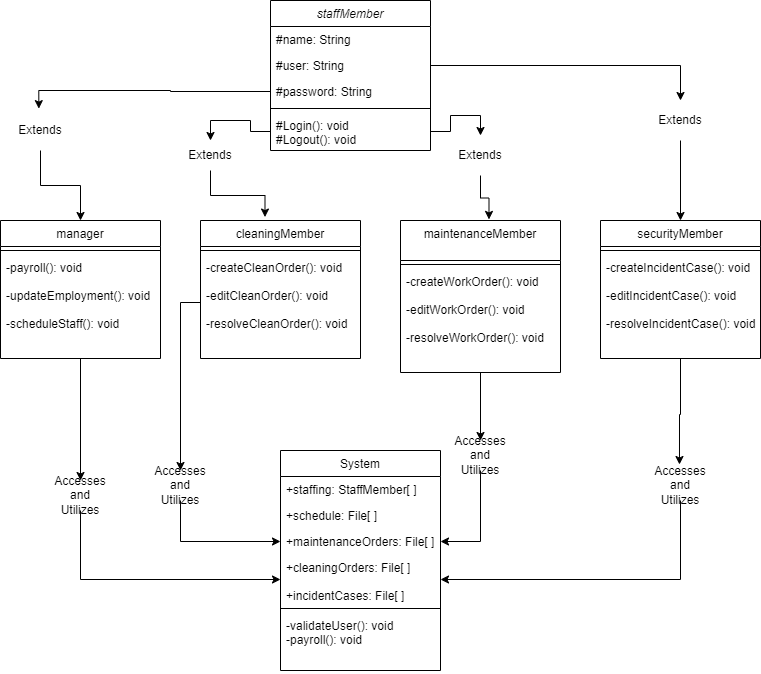

The diagram above was exported from draw.io. Its source (the exported page's mxGraphModel, read from the mxfile embedded in the PNG):
<mxGraphModel dx="1014" dy="678" grid="1" gridSize="10" guides="1" tooltips="1" connect="1" arrows="1" fold="1" page="1" pageScale="1" pageWidth="827" pageHeight="1169" math="0" shadow="0">
  <root>
    <mxCell id="WIyWlLk6GJQsqaUBKTNV-0" />
    <mxCell id="WIyWlLk6GJQsqaUBKTNV-1" parent="WIyWlLk6GJQsqaUBKTNV-0" />
    <mxCell id="zkfFHV4jXpPFQw0GAbJ--0" value="staffMember" style="swimlane;fontStyle=2;align=center;verticalAlign=top;childLayout=stackLayout;horizontal=1;startSize=26;horizontalStack=0;resizeParent=1;resizeLast=0;collapsible=1;marginBottom=0;rounded=0;shadow=0;strokeWidth=1;" parent="WIyWlLk6GJQsqaUBKTNV-1" vertex="1">
      <mxGeometry x="290" y="20" width="160" height="150" as="geometry">
        <mxRectangle x="230" y="140" width="160" height="26" as="alternateBounds" />
      </mxGeometry>
    </mxCell>
    <mxCell id="zkfFHV4jXpPFQw0GAbJ--1" value="#name: String" style="text;align=left;verticalAlign=top;spacingLeft=4;spacingRight=4;overflow=hidden;rotatable=0;points=[[0,0.5],[1,0.5]];portConstraint=eastwest;" parent="zkfFHV4jXpPFQw0GAbJ--0" vertex="1">
      <mxGeometry y="26" width="160" height="26" as="geometry" />
    </mxCell>
    <mxCell id="zkfFHV4jXpPFQw0GAbJ--2" value="#user: String" style="text;align=left;verticalAlign=top;spacingLeft=4;spacingRight=4;overflow=hidden;rotatable=0;points=[[0,0.5],[1,0.5]];portConstraint=eastwest;rounded=0;shadow=0;html=0;" parent="zkfFHV4jXpPFQw0GAbJ--0" vertex="1">
      <mxGeometry y="52" width="160" height="26" as="geometry" />
    </mxCell>
    <mxCell id="zkfFHV4jXpPFQw0GAbJ--3" value="#password: String" style="text;align=left;verticalAlign=top;spacingLeft=4;spacingRight=4;overflow=hidden;rotatable=0;points=[[0,0.5],[1,0.5]];portConstraint=eastwest;rounded=0;shadow=0;html=0;" parent="zkfFHV4jXpPFQw0GAbJ--0" vertex="1">
      <mxGeometry y="78" width="160" height="26" as="geometry" />
    </mxCell>
    <mxCell id="zkfFHV4jXpPFQw0GAbJ--4" value="" style="line;html=1;strokeWidth=1;align=left;verticalAlign=middle;spacingTop=-1;spacingLeft=3;spacingRight=3;rotatable=0;labelPosition=right;points=[];portConstraint=eastwest;" parent="zkfFHV4jXpPFQw0GAbJ--0" vertex="1">
      <mxGeometry y="104" width="160" height="8" as="geometry" />
    </mxCell>
    <mxCell id="zkfFHV4jXpPFQw0GAbJ--5" value="#Login(): void&#10;#Logout(): void" style="text;align=left;verticalAlign=top;spacingLeft=4;spacingRight=4;overflow=hidden;rotatable=0;points=[[0,0.5],[1,0.5]];portConstraint=eastwest;" parent="zkfFHV4jXpPFQw0GAbJ--0" vertex="1">
      <mxGeometry y="112" width="160" height="38" as="geometry" />
    </mxCell>
    <mxCell id="0Le64Q-LRbQnhcTPcUt2-23" style="edgeStyle=orthogonalEdgeStyle;rounded=0;orthogonalLoop=1;jettySize=auto;html=1;exitX=0.5;exitY=1;exitDx=0;exitDy=0;entryX=0.5;entryY=0;entryDx=0;entryDy=0;" parent="WIyWlLk6GJQsqaUBKTNV-1" source="zkfFHV4jXpPFQw0GAbJ--6" target="0Le64Q-LRbQnhcTPcUt2-40" edge="1">
      <mxGeometry relative="1" as="geometry" />
    </mxCell>
    <mxCell id="zkfFHV4jXpPFQw0GAbJ--6" value="manager" style="swimlane;fontStyle=0;align=center;verticalAlign=top;childLayout=stackLayout;horizontal=1;startSize=26;horizontalStack=0;resizeParent=1;resizeLast=0;collapsible=1;marginBottom=0;rounded=0;shadow=0;strokeWidth=1;" parent="WIyWlLk6GJQsqaUBKTNV-1" vertex="1">
      <mxGeometry x="20" y="240" width="160" height="138" as="geometry">
        <mxRectangle x="130" y="380" width="160" height="26" as="alternateBounds" />
      </mxGeometry>
    </mxCell>
    <mxCell id="zkfFHV4jXpPFQw0GAbJ--9" value="" style="line;html=1;strokeWidth=1;align=left;verticalAlign=middle;spacingTop=-1;spacingLeft=3;spacingRight=3;rotatable=0;labelPosition=right;points=[];portConstraint=eastwest;" parent="zkfFHV4jXpPFQw0GAbJ--6" vertex="1">
      <mxGeometry y="26" width="160" height="8" as="geometry" />
    </mxCell>
    <mxCell id="zkfFHV4jXpPFQw0GAbJ--11" value="-payroll(): void&#10;&#10;-updateEmployment(): void&#10;&#10;-scheduleStaff(): void" style="text;align=left;verticalAlign=top;spacingLeft=4;spacingRight=4;overflow=hidden;rotatable=0;points=[[0,0.5],[1,0.5]];portConstraint=eastwest;" parent="zkfFHV4jXpPFQw0GAbJ--6" vertex="1">
      <mxGeometry y="34" width="160" height="86" as="geometry" />
    </mxCell>
    <mxCell id="zkfFHV4jXpPFQw0GAbJ--17" value="System" style="swimlane;fontStyle=0;align=center;verticalAlign=top;childLayout=stackLayout;horizontal=1;startSize=26;horizontalStack=0;resizeParent=1;resizeLast=0;collapsible=1;marginBottom=0;rounded=0;shadow=0;strokeWidth=1;" parent="WIyWlLk6GJQsqaUBKTNV-1" vertex="1">
      <mxGeometry x="300" y="470" width="160" height="220" as="geometry">
        <mxRectangle x="550" y="140" width="160" height="26" as="alternateBounds" />
      </mxGeometry>
    </mxCell>
    <mxCell id="zkfFHV4jXpPFQw0GAbJ--19" value="+staffing: StaffMember[ ]" style="text;align=left;verticalAlign=top;spacingLeft=4;spacingRight=4;overflow=hidden;rotatable=0;points=[[0,0.5],[1,0.5]];portConstraint=eastwest;rounded=0;shadow=0;html=0;" parent="zkfFHV4jXpPFQw0GAbJ--17" vertex="1">
      <mxGeometry y="26" width="160" height="26" as="geometry" />
    </mxCell>
    <mxCell id="zkfFHV4jXpPFQw0GAbJ--20" value="+schedule: File[ ]" style="text;align=left;verticalAlign=top;spacingLeft=4;spacingRight=4;overflow=hidden;rotatable=0;points=[[0,0.5],[1,0.5]];portConstraint=eastwest;rounded=0;shadow=0;html=0;" parent="zkfFHV4jXpPFQw0GAbJ--17" vertex="1">
      <mxGeometry y="52" width="160" height="26" as="geometry" />
    </mxCell>
    <mxCell id="zkfFHV4jXpPFQw0GAbJ--21" value="+maintenanceOrders: File[ ]" style="text;align=left;verticalAlign=top;spacingLeft=4;spacingRight=4;overflow=hidden;rotatable=0;points=[[0,0.5],[1,0.5]];portConstraint=eastwest;rounded=0;shadow=0;html=0;" parent="zkfFHV4jXpPFQw0GAbJ--17" vertex="1">
      <mxGeometry y="78" width="160" height="26" as="geometry" />
    </mxCell>
    <mxCell id="zkfFHV4jXpPFQw0GAbJ--22" value="+cleaningOrders: File[ ]&#10;&#10;+incidentCases: File[ ]" style="text;align=left;verticalAlign=top;spacingLeft=4;spacingRight=4;overflow=hidden;rotatable=0;points=[[0,0.5],[1,0.5]];portConstraint=eastwest;rounded=0;shadow=0;html=0;" parent="zkfFHV4jXpPFQw0GAbJ--17" vertex="1">
      <mxGeometry y="104" width="160" height="50" as="geometry" />
    </mxCell>
    <mxCell id="zkfFHV4jXpPFQw0GAbJ--23" value="" style="line;html=1;strokeWidth=1;align=left;verticalAlign=middle;spacingTop=-1;spacingLeft=3;spacingRight=3;rotatable=0;labelPosition=right;points=[];portConstraint=eastwest;" parent="zkfFHV4jXpPFQw0GAbJ--17" vertex="1">
      <mxGeometry y="154" width="160" height="8" as="geometry" />
    </mxCell>
    <mxCell id="zkfFHV4jXpPFQw0GAbJ--24" value="-validateUser(): void&#10;-payroll(): void" style="text;align=left;verticalAlign=top;spacingLeft=4;spacingRight=4;overflow=hidden;rotatable=0;points=[[0,0.5],[1,0.5]];portConstraint=eastwest;" parent="zkfFHV4jXpPFQw0GAbJ--17" vertex="1">
      <mxGeometry y="162" width="160" height="58" as="geometry" />
    </mxCell>
    <mxCell id="0Le64Q-LRbQnhcTPcUt2-0" value="cleaningMember" style="swimlane;fontStyle=0;align=center;verticalAlign=top;childLayout=stackLayout;horizontal=1;startSize=26;horizontalStack=0;resizeParent=1;resizeLast=0;collapsible=1;marginBottom=0;rounded=0;shadow=0;strokeWidth=1;" parent="WIyWlLk6GJQsqaUBKTNV-1" vertex="1">
      <mxGeometry x="220" y="240" width="160" height="138" as="geometry">
        <mxRectangle x="130" y="380" width="160" height="26" as="alternateBounds" />
      </mxGeometry>
    </mxCell>
    <mxCell id="0Le64Q-LRbQnhcTPcUt2-3" value="" style="line;html=1;strokeWidth=1;align=left;verticalAlign=middle;spacingTop=-1;spacingLeft=3;spacingRight=3;rotatable=0;labelPosition=right;points=[];portConstraint=eastwest;" parent="0Le64Q-LRbQnhcTPcUt2-0" vertex="1">
      <mxGeometry y="26" width="160" height="8" as="geometry" />
    </mxCell>
    <mxCell id="0Le64Q-LRbQnhcTPcUt2-5" value="-createCleanOrder(): void&#10;&#10;-editCleanOrder(): void&#10;&#10;-resolveCleanOrder(): void" style="text;align=left;verticalAlign=top;spacingLeft=4;spacingRight=4;overflow=hidden;rotatable=0;points=[[0,0.5],[1,0.5]];portConstraint=eastwest;" parent="0Le64Q-LRbQnhcTPcUt2-0" vertex="1">
      <mxGeometry y="34" width="160" height="96" as="geometry" />
    </mxCell>
    <mxCell id="0Le64Q-LRbQnhcTPcUt2-25" style="edgeStyle=orthogonalEdgeStyle;rounded=0;orthogonalLoop=1;jettySize=auto;html=1;exitX=0.5;exitY=1;exitDx=0;exitDy=0;entryX=0.5;entryY=0;entryDx=0;entryDy=0;" parent="WIyWlLk6GJQsqaUBKTNV-1" source="0Le64Q-LRbQnhcTPcUt2-6" target="0Le64Q-LRbQnhcTPcUt2-42" edge="1">
      <mxGeometry relative="1" as="geometry" />
    </mxCell>
    <mxCell id="0Le64Q-LRbQnhcTPcUt2-6" value="maintenanceMember" style="swimlane;fontStyle=0;align=center;verticalAlign=top;childLayout=stackLayout;horizontal=1;startSize=40;horizontalStack=0;resizeParent=1;resizeLast=0;collapsible=1;marginBottom=0;rounded=0;shadow=0;strokeWidth=1;" parent="WIyWlLk6GJQsqaUBKTNV-1" vertex="1">
      <mxGeometry x="420" y="240" width="160" height="152" as="geometry">
        <mxRectangle x="130" y="380" width="160" height="26" as="alternateBounds" />
      </mxGeometry>
    </mxCell>
    <mxCell id="0Le64Q-LRbQnhcTPcUt2-9" value="" style="line;html=1;strokeWidth=1;align=left;verticalAlign=middle;spacingTop=-1;spacingLeft=3;spacingRight=3;rotatable=0;labelPosition=right;points=[];portConstraint=eastwest;" parent="0Le64Q-LRbQnhcTPcUt2-6" vertex="1">
      <mxGeometry y="40" width="160" height="8" as="geometry" />
    </mxCell>
    <mxCell id="0Le64Q-LRbQnhcTPcUt2-11" value="-createWorkOrder(): void&#10;&#10;-editWorkOrder(): void&#10;&#10;-resolveWorkOrder(): void" style="text;align=left;verticalAlign=top;spacingLeft=4;spacingRight=4;overflow=hidden;rotatable=0;points=[[0,0.5],[1,0.5]];portConstraint=eastwest;" parent="0Le64Q-LRbQnhcTPcUt2-6" vertex="1">
      <mxGeometry y="48" width="160" height="92" as="geometry" />
    </mxCell>
    <mxCell id="0Le64Q-LRbQnhcTPcUt2-26" style="edgeStyle=orthogonalEdgeStyle;rounded=0;orthogonalLoop=1;jettySize=auto;html=1;exitX=0.5;exitY=1;exitDx=0;exitDy=0;entryX=0.483;entryY=-0.2;entryDx=0;entryDy=0;entryPerimeter=0;" parent="WIyWlLk6GJQsqaUBKTNV-1" source="0Le64Q-LRbQnhcTPcUt2-12" target="0Le64Q-LRbQnhcTPcUt2-41" edge="1">
      <mxGeometry relative="1" as="geometry" />
    </mxCell>
    <mxCell id="0Le64Q-LRbQnhcTPcUt2-12" value="securityMember" style="swimlane;fontStyle=0;align=center;verticalAlign=top;childLayout=stackLayout;horizontal=1;startSize=26;horizontalStack=0;resizeParent=1;resizeLast=0;collapsible=1;marginBottom=0;rounded=0;shadow=0;strokeWidth=1;" parent="WIyWlLk6GJQsqaUBKTNV-1" vertex="1">
      <mxGeometry x="620" y="240" width="160" height="138" as="geometry">
        <mxRectangle x="130" y="380" width="160" height="26" as="alternateBounds" />
      </mxGeometry>
    </mxCell>
    <mxCell id="0Le64Q-LRbQnhcTPcUt2-15" value="" style="line;html=1;strokeWidth=1;align=left;verticalAlign=middle;spacingTop=-1;spacingLeft=3;spacingRight=3;rotatable=0;labelPosition=right;points=[];portConstraint=eastwest;" parent="0Le64Q-LRbQnhcTPcUt2-12" vertex="1">
      <mxGeometry y="26" width="160" height="8" as="geometry" />
    </mxCell>
    <mxCell id="0Le64Q-LRbQnhcTPcUt2-17" value="-createIncidentCase(): void&#10;&#10;-editIncidentCase(): void&#10;&#10;-resolveIncidentCase(): void" style="text;align=left;verticalAlign=top;spacingLeft=4;spacingRight=4;overflow=hidden;rotatable=0;points=[[0,0.5],[1,0.5]];portConstraint=eastwest;" parent="0Le64Q-LRbQnhcTPcUt2-12" vertex="1">
      <mxGeometry y="34" width="160" height="96" as="geometry" />
    </mxCell>
    <mxCell id="0Le64Q-LRbQnhcTPcUt2-20" style="edgeStyle=orthogonalEdgeStyle;rounded=0;orthogonalLoop=1;jettySize=auto;html=1;exitX=0;exitY=0.5;exitDx=0;exitDy=0;entryX=0.5;entryY=0;entryDx=0;entryDy=0;" parent="WIyWlLk6GJQsqaUBKTNV-1" source="zkfFHV4jXpPFQw0GAbJ--5" target="0Le64Q-LRbQnhcTPcUt2-30" edge="1">
      <mxGeometry relative="1" as="geometry" />
    </mxCell>
    <mxCell id="0Le64Q-LRbQnhcTPcUt2-21" style="edgeStyle=orthogonalEdgeStyle;rounded=0;orthogonalLoop=1;jettySize=auto;html=1;exitX=1;exitY=0.5;exitDx=0;exitDy=0;entryX=0.5;entryY=0;entryDx=0;entryDy=0;" parent="WIyWlLk6GJQsqaUBKTNV-1" source="zkfFHV4jXpPFQw0GAbJ--5" target="0Le64Q-LRbQnhcTPcUt2-34" edge="1">
      <mxGeometry relative="1" as="geometry" />
    </mxCell>
    <mxCell id="0Le64Q-LRbQnhcTPcUt2-22" style="edgeStyle=orthogonalEdgeStyle;rounded=0;orthogonalLoop=1;jettySize=auto;html=1;exitX=1;exitY=0.5;exitDx=0;exitDy=0;entryX=0.5;entryY=0;entryDx=0;entryDy=0;" parent="WIyWlLk6GJQsqaUBKTNV-1" source="zkfFHV4jXpPFQw0GAbJ--2" target="0Le64Q-LRbQnhcTPcUt2-35" edge="1">
      <mxGeometry relative="1" as="geometry" />
    </mxCell>
    <mxCell id="0Le64Q-LRbQnhcTPcUt2-24" style="edgeStyle=orthogonalEdgeStyle;rounded=0;orthogonalLoop=1;jettySize=auto;html=1;exitX=0;exitY=0.5;exitDx=0;exitDy=0;entryX=0.5;entryY=0;entryDx=0;entryDy=0;" parent="WIyWlLk6GJQsqaUBKTNV-1" source="0Le64Q-LRbQnhcTPcUt2-5" target="0Le64Q-LRbQnhcTPcUt2-39" edge="1">
      <mxGeometry relative="1" as="geometry" />
    </mxCell>
    <mxCell id="0Le64Q-LRbQnhcTPcUt2-29" value="" style="edgeStyle=orthogonalEdgeStyle;rounded=0;orthogonalLoop=1;jettySize=auto;html=1;exitX=0;exitY=0.5;exitDx=0;exitDy=0;entryX=0.472;entryY=-0.047;entryDx=0;entryDy=0;entryPerimeter=0;" parent="WIyWlLk6GJQsqaUBKTNV-1" source="zkfFHV4jXpPFQw0GAbJ--3" target="0Le64Q-LRbQnhcTPcUt2-28" edge="1">
      <mxGeometry relative="1" as="geometry">
        <mxPoint x="290" y="91" as="sourcePoint" />
        <mxPoint x="96" y="234" as="targetPoint" />
      </mxGeometry>
    </mxCell>
    <mxCell id="0Le64Q-LRbQnhcTPcUt2-32" style="edgeStyle=orthogonalEdgeStyle;rounded=0;orthogonalLoop=1;jettySize=auto;html=1;exitX=0.5;exitY=1;exitDx=0;exitDy=0;entryX=0.5;entryY=0;entryDx=0;entryDy=0;" parent="WIyWlLk6GJQsqaUBKTNV-1" source="0Le64Q-LRbQnhcTPcUt2-28" target="zkfFHV4jXpPFQw0GAbJ--6" edge="1">
      <mxGeometry relative="1" as="geometry" />
    </mxCell>
    <mxCell id="0Le64Q-LRbQnhcTPcUt2-28" value="Extends" style="text;html=1;strokeColor=none;fillColor=none;align=center;verticalAlign=middle;whiteSpace=wrap;rounded=0;" parent="WIyWlLk6GJQsqaUBKTNV-1" vertex="1">
      <mxGeometry x="30" y="130" width="60" height="40" as="geometry" />
    </mxCell>
    <mxCell id="0Le64Q-LRbQnhcTPcUt2-30" value="Extends" style="text;html=1;strokeColor=none;fillColor=none;align=center;verticalAlign=middle;whiteSpace=wrap;rounded=0;" parent="WIyWlLk6GJQsqaUBKTNV-1" vertex="1">
      <mxGeometry x="200" y="160" width="60" height="30" as="geometry" />
    </mxCell>
    <mxCell id="0Le64Q-LRbQnhcTPcUt2-31" style="edgeStyle=orthogonalEdgeStyle;rounded=0;orthogonalLoop=1;jettySize=auto;html=1;exitX=0.5;exitY=1;exitDx=0;exitDy=0;entryX=0.403;entryY=-0.025;entryDx=0;entryDy=0;entryPerimeter=0;" parent="WIyWlLk6GJQsqaUBKTNV-1" source="0Le64Q-LRbQnhcTPcUt2-30" target="0Le64Q-LRbQnhcTPcUt2-0" edge="1">
      <mxGeometry relative="1" as="geometry" />
    </mxCell>
    <mxCell id="0Le64Q-LRbQnhcTPcUt2-34" value="Extends" style="text;html=1;strokeColor=none;fillColor=none;align=center;verticalAlign=middle;whiteSpace=wrap;rounded=0;" parent="WIyWlLk6GJQsqaUBKTNV-1" vertex="1">
      <mxGeometry x="470" y="155" width="60" height="40" as="geometry" />
    </mxCell>
    <mxCell id="0Le64Q-LRbQnhcTPcUt2-37" style="edgeStyle=orthogonalEdgeStyle;rounded=0;orthogonalLoop=1;jettySize=auto;html=1;exitX=0.5;exitY=1;exitDx=0;exitDy=0;entryX=0.5;entryY=0;entryDx=0;entryDy=0;" parent="WIyWlLk6GJQsqaUBKTNV-1" source="0Le64Q-LRbQnhcTPcUt2-35" target="0Le64Q-LRbQnhcTPcUt2-12" edge="1">
      <mxGeometry relative="1" as="geometry" />
    </mxCell>
    <mxCell id="0Le64Q-LRbQnhcTPcUt2-35" value="Extends" style="text;html=1;strokeColor=none;fillColor=none;align=center;verticalAlign=middle;whiteSpace=wrap;rounded=0;" parent="WIyWlLk6GJQsqaUBKTNV-1" vertex="1">
      <mxGeometry x="670" y="120" width="60" height="40" as="geometry" />
    </mxCell>
    <mxCell id="0Le64Q-LRbQnhcTPcUt2-38" style="edgeStyle=orthogonalEdgeStyle;rounded=0;orthogonalLoop=1;jettySize=auto;html=1;exitX=0.5;exitY=1;exitDx=0;exitDy=0;entryX=0.553;entryY=-0.007;entryDx=0;entryDy=0;entryPerimeter=0;" parent="WIyWlLk6GJQsqaUBKTNV-1" source="0Le64Q-LRbQnhcTPcUt2-34" target="0Le64Q-LRbQnhcTPcUt2-6" edge="1">
      <mxGeometry relative="1" as="geometry" />
    </mxCell>
    <mxCell id="0Le64Q-LRbQnhcTPcUt2-46" style="edgeStyle=orthogonalEdgeStyle;rounded=0;orthogonalLoop=1;jettySize=auto;html=1;exitX=0.5;exitY=1;exitDx=0;exitDy=0;entryX=0;entryY=0.5;entryDx=0;entryDy=0;" parent="WIyWlLk6GJQsqaUBKTNV-1" source="0Le64Q-LRbQnhcTPcUt2-39" target="zkfFHV4jXpPFQw0GAbJ--21" edge="1">
      <mxGeometry relative="1" as="geometry" />
    </mxCell>
    <mxCell id="0Le64Q-LRbQnhcTPcUt2-39" value="Accesses&lt;br&gt;and Utilizes" style="text;html=1;strokeColor=none;fillColor=none;align=center;verticalAlign=middle;whiteSpace=wrap;rounded=0;" parent="WIyWlLk6GJQsqaUBKTNV-1" vertex="1">
      <mxGeometry x="170" y="490" width="60" height="30" as="geometry" />
    </mxCell>
    <mxCell id="0Le64Q-LRbQnhcTPcUt2-47" style="edgeStyle=orthogonalEdgeStyle;rounded=0;orthogonalLoop=1;jettySize=auto;html=1;exitX=0.5;exitY=1;exitDx=0;exitDy=0;entryX=0;entryY=0.5;entryDx=0;entryDy=0;" parent="WIyWlLk6GJQsqaUBKTNV-1" source="0Le64Q-LRbQnhcTPcUt2-40" target="zkfFHV4jXpPFQw0GAbJ--22" edge="1">
      <mxGeometry relative="1" as="geometry" />
    </mxCell>
    <mxCell id="0Le64Q-LRbQnhcTPcUt2-40" value="Accesses&lt;br&gt;and Utilizes" style="text;html=1;strokeColor=none;fillColor=none;align=center;verticalAlign=middle;whiteSpace=wrap;rounded=0;" parent="WIyWlLk6GJQsqaUBKTNV-1" vertex="1">
      <mxGeometry x="70" y="500" width="60" height="30" as="geometry" />
    </mxCell>
    <mxCell id="0Le64Q-LRbQnhcTPcUt2-44" style="edgeStyle=orthogonalEdgeStyle;rounded=0;orthogonalLoop=1;jettySize=auto;html=1;exitX=0.5;exitY=1;exitDx=0;exitDy=0;entryX=1;entryY=0.5;entryDx=0;entryDy=0;" parent="WIyWlLk6GJQsqaUBKTNV-1" source="0Le64Q-LRbQnhcTPcUt2-41" target="zkfFHV4jXpPFQw0GAbJ--22" edge="1">
      <mxGeometry relative="1" as="geometry" />
    </mxCell>
    <mxCell id="0Le64Q-LRbQnhcTPcUt2-41" value="Accesses&lt;br&gt;and Utilizes" style="text;html=1;strokeColor=none;fillColor=none;align=center;verticalAlign=middle;whiteSpace=wrap;rounded=0;" parent="WIyWlLk6GJQsqaUBKTNV-1" vertex="1">
      <mxGeometry x="670" y="490" width="60" height="30" as="geometry" />
    </mxCell>
    <mxCell id="0Le64Q-LRbQnhcTPcUt2-45" style="edgeStyle=orthogonalEdgeStyle;rounded=0;orthogonalLoop=1;jettySize=auto;html=1;exitX=0.5;exitY=1;exitDx=0;exitDy=0;entryX=1;entryY=0.5;entryDx=0;entryDy=0;" parent="WIyWlLk6GJQsqaUBKTNV-1" source="0Le64Q-LRbQnhcTPcUt2-42" target="zkfFHV4jXpPFQw0GAbJ--21" edge="1">
      <mxGeometry relative="1" as="geometry" />
    </mxCell>
    <mxCell id="0Le64Q-LRbQnhcTPcUt2-42" value="Accesses&lt;br&gt;and Utilizes" style="text;html=1;strokeColor=none;fillColor=none;align=center;verticalAlign=middle;whiteSpace=wrap;rounded=0;" parent="WIyWlLk6GJQsqaUBKTNV-1" vertex="1">
      <mxGeometry x="470" y="460" width="60" height="30" as="geometry" />
    </mxCell>
  </root>
</mxGraphModel>